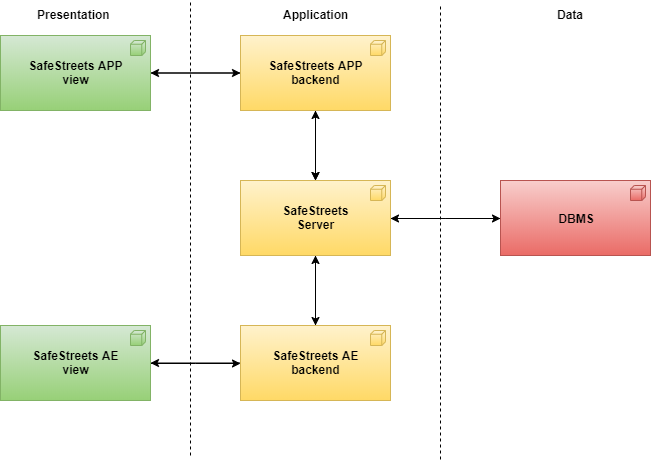

The diagram above was exported from draw.io. Its source (the exported page's mxGraphModel, read from the mxfile embedded in the PNG):
<mxGraphModel dx="1024" dy="516" grid="1" gridSize="10" guides="1" tooltips="1" connect="1" arrows="1" fold="1" page="1" pageScale="1" pageWidth="827" pageHeight="1169" math="0" shadow="0">
  <root>
    <mxCell id="0" />
    <mxCell id="1" parent="0" />
    <mxCell id="2" style="edgeStyle=orthogonalEdgeStyle;rounded=0;orthogonalLoop=1;jettySize=auto;html=1;" edge="1" source="3" target="12" parent="1">
      <mxGeometry relative="1" as="geometry" />
    </mxCell>
    <mxCell id="3" value="&lt;b&gt;&lt;font color=&quot;#000000&quot;&gt;SafeStreets APP&lt;br&gt;view&lt;/font&gt;&lt;/b&gt;" style="html=1;outlineConnect=0;whiteSpace=wrap;shape=mxgraph.archimate3.application;appType=node;archiType=square;fillColor=#d5e8d4;strokeColor=#82b366;gradientColor=#97d077;" vertex="1" parent="1">
      <mxGeometry x="50" y="130" width="150" height="75" as="geometry" />
    </mxCell>
    <mxCell id="4" style="edgeStyle=orthogonalEdgeStyle;rounded=0;orthogonalLoop=1;jettySize=auto;html=1;entryX=0;entryY=0.5;entryDx=0;entryDy=0;entryPerimeter=0;" edge="1" source="5" target="8" parent="1">
      <mxGeometry relative="1" as="geometry" />
    </mxCell>
    <mxCell id="5" value="&lt;b&gt;&lt;font color=&quot;#000000&quot;&gt;SafeStreets AE&lt;br&gt;view&lt;/font&gt;&lt;/b&gt;" style="html=1;outlineConnect=0;whiteSpace=wrap;fillColor=#d5e8d4;shape=mxgraph.archimate3.application;appType=node;archiType=square;strokeColor=#82b366;gradientColor=#97d077;shadow=0;gradientDirection=south;" vertex="1" parent="1">
      <mxGeometry x="50" y="420" width="150" height="75" as="geometry" />
    </mxCell>
    <mxCell id="6" style="edgeStyle=orthogonalEdgeStyle;rounded=0;orthogonalLoop=1;jettySize=auto;html=1;entryX=0.5;entryY=1;entryDx=0;entryDy=0;entryPerimeter=0;" edge="1" source="8" target="16" parent="1">
      <mxGeometry relative="1" as="geometry" />
    </mxCell>
    <mxCell id="7" style="edgeStyle=orthogonalEdgeStyle;rounded=0;orthogonalLoop=1;jettySize=auto;html=1;" edge="1" source="8" parent="1">
      <mxGeometry relative="1" as="geometry">
        <mxPoint x="200" y="457.5" as="targetPoint" />
      </mxGeometry>
    </mxCell>
    <mxCell id="8" value="&lt;b&gt;SafeStreets AE&lt;br&gt;backend&lt;/b&gt;" style="html=1;outlineConnect=0;whiteSpace=wrap;fillColor=#fff2cc;shape=mxgraph.archimate3.application;appType=node;archiType=square;gradientColor=#ffd966;strokeColor=#d6b656;" vertex="1" parent="1">
      <mxGeometry x="290" y="420" width="150" height="75" as="geometry" />
    </mxCell>
    <mxCell id="9" style="edgeStyle=orthogonalEdgeStyle;rounded=0;orthogonalLoop=1;jettySize=auto;html=1;entryX=0.5;entryY=0;entryDx=0;entryDy=0;entryPerimeter=0;" edge="1" source="12" target="16" parent="1">
      <mxGeometry relative="1" as="geometry" />
    </mxCell>
    <mxCell id="10" style="edgeStyle=orthogonalEdgeStyle;rounded=0;orthogonalLoop=1;jettySize=auto;html=1;" edge="1" source="12" target="3" parent="1">
      <mxGeometry relative="1" as="geometry" />
    </mxCell>
    <mxCell id="11" style="edgeStyle=orthogonalEdgeStyle;rounded=0;orthogonalLoop=1;jettySize=auto;html=1;entryX=0.5;entryY=0;entryDx=0;entryDy=0;entryPerimeter=0;" edge="1" source="12" target="16" parent="1">
      <mxGeometry relative="1" as="geometry" />
    </mxCell>
    <mxCell id="12" value="&lt;b&gt;SafeStreets APP&lt;br&gt;backend&lt;/b&gt;" style="html=1;outlineConnect=0;whiteSpace=wrap;fillColor=#fff2cc;shape=mxgraph.archimate3.application;appType=node;archiType=square;strokeColor=#d6b656;gradientColor=#ffd966;" vertex="1" parent="1">
      <mxGeometry x="290" y="130" width="150" height="75" as="geometry" />
    </mxCell>
    <mxCell id="13" style="edgeStyle=orthogonalEdgeStyle;rounded=0;orthogonalLoop=1;jettySize=auto;html=1;entryX=0;entryY=0.5;entryDx=0;entryDy=0;entryPerimeter=0;" edge="1" source="16" target="18" parent="1">
      <mxGeometry relative="1" as="geometry" />
    </mxCell>
    <mxCell id="14" style="edgeStyle=orthogonalEdgeStyle;rounded=0;orthogonalLoop=1;jettySize=auto;html=1;entryX=0.5;entryY=0;entryDx=0;entryDy=0;entryPerimeter=0;" edge="1" source="16" target="8" parent="1">
      <mxGeometry relative="1" as="geometry" />
    </mxCell>
    <mxCell id="15" style="edgeStyle=orthogonalEdgeStyle;rounded=0;orthogonalLoop=1;jettySize=auto;html=1;entryX=0.5;entryY=1;entryDx=0;entryDy=0;entryPerimeter=0;" edge="1" source="16" target="12" parent="1">
      <mxGeometry relative="1" as="geometry" />
    </mxCell>
    <mxCell id="16" value="&lt;b&gt;SafeStreets&lt;br&gt;Server&lt;/b&gt;" style="html=1;outlineConnect=0;whiteSpace=wrap;fillColor=#fff2cc;shape=mxgraph.archimate3.application;appType=node;archiType=square;gradientColor=#ffd966;strokeColor=#d6b656;" vertex="1" parent="1">
      <mxGeometry x="290" y="275" width="150" height="75" as="geometry" />
    </mxCell>
    <mxCell id="17" style="edgeStyle=orthogonalEdgeStyle;rounded=0;orthogonalLoop=1;jettySize=auto;html=1;entryX=1;entryY=0.5;entryDx=0;entryDy=0;entryPerimeter=0;" edge="1" source="18" target="16" parent="1">
      <mxGeometry relative="1" as="geometry" />
    </mxCell>
    <mxCell id="18" value="&lt;b&gt;DBMS&lt;/b&gt;" style="html=1;outlineConnect=0;whiteSpace=wrap;fillColor=#f8cecc;shape=mxgraph.archimate3.application;appType=node;archiType=square;gradientColor=#ea6b66;strokeColor=#b85450;" vertex="1" parent="1">
      <mxGeometry x="550" y="275" width="150" height="75" as="geometry" />
    </mxCell>
    <mxCell id="19" value="&lt;b&gt;Presentation&amp;nbsp;&lt;/b&gt;" style="text;html=1;align=center;verticalAlign=middle;resizable=0;points=[];;autosize=1;" vertex="1" parent="1">
      <mxGeometry x="80" y="99" width="90" height="20" as="geometry" />
    </mxCell>
    <mxCell id="20" value="&lt;b&gt;Application&lt;/b&gt;" style="text;html=1;align=center;verticalAlign=middle;resizable=0;points=[];;autosize=1;" vertex="1" parent="1">
      <mxGeometry x="325" y="99" width="80" height="20" as="geometry" />
    </mxCell>
    <mxCell id="21" value="&lt;b&gt;Data&lt;/b&gt;" style="text;html=1;align=center;verticalAlign=middle;resizable=0;points=[];;autosize=1;" vertex="1" parent="1">
      <mxGeometry x="600" y="99" width="40" height="20" as="geometry" />
    </mxCell>
    <mxCell id="22" value="" style="endArrow=none;dashed=1;html=1;" edge="1" parent="1">
      <mxGeometry width="50" height="50" relative="1" as="geometry">
        <mxPoint x="240" y="550" as="sourcePoint" />
        <mxPoint x="240" y="95" as="targetPoint" />
      </mxGeometry>
    </mxCell>
    <mxCell id="23" value="" style="endArrow=none;dashed=1;html=1;" edge="1" parent="1">
      <mxGeometry width="50" height="50" relative="1" as="geometry">
        <mxPoint x="490" y="554" as="sourcePoint" />
        <mxPoint x="490" y="99" as="targetPoint" />
      </mxGeometry>
    </mxCell>
  </root>
</mxGraphModel>